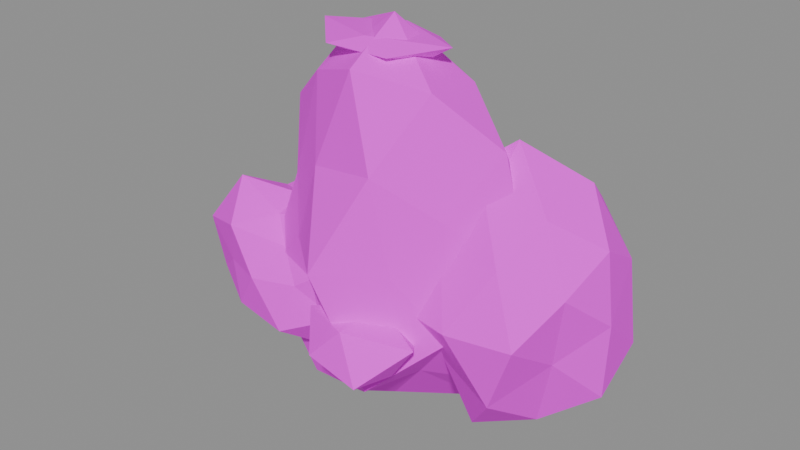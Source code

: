 # Source: rock_cliff.blend  (saved by Blender 5.3.31; exported with 4.5.12 LTS)
import bpy
from mathutils import Matrix  # noqa: F401  (used for matrix-valued properties, if any)

bpy.ops.wm.read_factory_settings(use_empty=True)
scene = bpy.context.scene
scene.name = 'Scene'

# ---- images (referenced by path relative to the original .blend; pixels are not part of the script)
import os
ASSET_DIR = os.environ.get("B2B_ASSET_DIR", "")  # directory of the original .blend (textures are referenced by path, not embedded)
HERE = os.path.dirname(os.path.abspath(__file__))  # packed textures are extracted next to this script under _unpacked/

def load_image(name, relpath, width, height, colorspace="sRGB"):
    """Load a texture the original file referenced (path relative to the .blend, or extracted next to this script)."""
    p = next((c for c in (os.path.join(HERE, relpath), os.path.join(ASSET_DIR, relpath)) if relpath and os.path.exists(c)), "")
    if p:
        img = bpy.data.images.load(p, check_existing=True)
        img.name = name
    else:  # same state as the original file: an image datablock whose file is absent (Cycles renders it pink)
        img = bpy.data.images.new(name, width, height)
        img.source = "FILE"
        img.filepath = "//" + (relpath or name)
    img.colorspace_settings.name = colorspace
    return img
img_village_palette_png = load_image('village_palette.png', 'village_palette.png', 1024, 1024, 'sRGB')

# ---- materials (node trees are filled in below, after node groups)
mat_villagepalette = bpy.data.materials.new('VillagePalette')

# ---- material node trees
mat_villagepalette.use_nodes = True; mat_villagepalette.node_tree.nodes.clear()
_N = mat_villagepalette.node_tree.nodes; _L = mat_villagepalette.node_tree.links
n0 = _N.new('ShaderNodeBsdfPrincipled'); n0.name = 'Principled BSDF'; n0.location = (-200, 100)
n0.inputs[2].default_value = 0.9
n0.inputs[10].default_value = 0.005
n1 = _N.new('ShaderNodeOutputMaterial'); n1.name = 'Material Output'; n1.location = (200, 100)
n2 = _N.new('ShaderNodeTexImage'); n2.name = 'Image Texture'; n2.location = (-320, 300)
n2.image = img_village_palette_png
_L.new(n0.outputs[0], n1.inputs[0])
_L.new(n2.outputs[0], n0.inputs[0])
n1.is_active_output = True

# ---- meshes
me_rock_cliff = bpy.data.meshes.new('rock_cliff')
me_rock_cliff.from_pydata([(-3.032, 3.924, 4.5), (4.16, 5.385, 4.5), (-2.981, -3.859, 4.5), (3.265, -4.226, 4.5), (0.0, -3.13, 13.68), (0.0, 2.994, 13.28), (0.0, -2.874, -3.927), (0.0, 3.411, -5.504), (7.053, 0.0, -1.82), (6.534, 0.0, 10.36), (-4.764, 0.0, 0.2307), (-6.351, 0.0, 10.19), (-6.606, 3.266, 8.159), (-4.071, 2.013, 14.05), (-2.218, 4.644, 9.703), (1.868, 3.912, 8.882), (0.0, 5.541, 4.5), (1.818, 3.809, 0.2336), (-2.32, 4.859, -0.9429), (-3.205, 1.585, -3.019), (-6.508, 3.218, 0.8953), (-5.725, 0.0, 4.5), (3.432, 1.697, 12.55), (5.415, 2.677, 7.499), (-3.422, -1.692, 12.53), (0.0, 0.0, 15.64), (-6.204, -3.067, 1.064), (-4.538, -2.244, 7.014), (0.0, 0.0, -5.578), (-3.992, -1.974, -4.866), (4.621, 2.285, 1.941), (4.06, 2.007, -5.024), (4.948, -2.446, 7.24), (3.631, -1.795, 13.02), (2.051, -4.296, 9.312), (-1.783, -3.735, 8.684), (0.0, -6.353, 4.5), (-1.735, -3.633, 0.4301), (2.555, -5.352, -1.495), (2.85, -1.409, -2.187), (5.711, -2.824, 1.337), (8.114, 0.0, 4.5), (3.006, 6.152, 2.6), (9.233, 5.916, 2.6), (2.883, -3.33, 2.6), (9.546, -3.373, 2.6), (6.2, -0.9963, 7.986), (6.2, 3.609, 7.15), (6.2, -1.466, -3.799), (6.2, 4.238, -3.306), (11.62, 1.5, -1.422), (11.3, 1.5, 6.379), (1.701, 1.5, -0.7365), (1.049, 1.5, 6.42), (2.598, 3.504, 4.251), (4.023, 2.711, 6.826), (4.239, 6.121, 6.408), (8.175, 6.154, 6.435), (6.2, 6.823, 2.6), (7.587, 4.769, -0.09387), (4.287, 6.008, -1.115), (3.258, 3.137, -3.113), (2.682, 3.457, 0.9873), (-0.1072, 1.5, 2.6), (9.278, 3.212, 8.576), (11.07, 4.206, 4.83), (3.294, -0.1165, 8.243), (6.2, 1.5, 10.46), (2.792, -0.3957, 1.038), (2.592, -0.5067, 4.254), (6.2, 1.5, -5.106), (3.841, 0.1877, -1.981), (11.51, 4.455, 0.1652), (8.802, 2.947, -2.452), (10.67, -0.9874, 4.65), (8.827, 0.03877, 7.701), (7.8, -2.27, 5.706), (4.632, -2.194, 5.644), (6.2, -4.041, 2.6), (4.716, -1.996, -0.2808), (8.124, -3.033, -1.135), (9.09, -0.1075, -3.011), (10.04, -0.6341, 0.8414), (11.76, 1.5, 2.6), (-7.948, 2.109, 1.6), (-3.72, 1.489, 1.6), (-7.877, -4.014, 1.6), (-3.323, -4.015, 1.6), (-5.6, -2.598, 4.473), (-5.6, 1.385, 5.888), (-5.6, -2.956, -1.916), (-5.6, 1.294, -2.525), (-1.711, -1.0, -0.5853), (-2.279, -1.0, 3.466), (-8.861, -1.0, -0.232), (-9.16, -1.0, 3.6), (-9.302, 0.8719, 2.885), (-7.642, 0.03279, 4.604), (-7.017, 2.034, 3.684), (-4.413, 1.543, 3.346), (-5.6, 2.985, 1.6), (-4.249, 1.894, -0.3873), (-7.12, 2.257, -0.6363), (-7.85, 0.1375, -1.709), (-10.18, 1.314, 0.01109), (-10.34, -1.0, 1.6), (-3.523, 0.05031, 4.655), (-1.122, 1.265, 3.155), (-8.456, -2.444, 5.801), (-5.6, -1.0, 5.042), (-9.614, -3.03, 0.2062), (-10.14, -3.294, 3.176), (-5.6, -1.0, -3.111), (-7.4, -1.91, -1.047), (-2.272, 0.6828, 0.4444), (-3.486, 0.0689, -1.509), (-1.009, -3.321, 3.194), (-3.44, -2.092, 4.777), (-4.475, -3.409, 3.254), (-7.249, -4.532, 4.025), (-5.6, -4.82, 1.6), (-7.144, -4.307, -0.6709), (-3.857, -4.734, -0.9642), (-2.837, -2.397, -2.464), (-1.194, -3.228, 0.06997), (-1.53, -1.0, 1.6), (0.5913, -3.101, 0.6), (3.6, -2.843, 0.6), (0.5242, -6.99, 0.6), (4.035, -7.743, 0.6), (2.0, -6.402, 2.188), (2.0, -3.493, 2.307), (2.0, -6.147, -0.6994), (2.0, -3.948, -0.5911), (3.99, -5.0, -0.1174), (5.284, -5.0, 1.784), (-1.078, -5.0, -0.5098), (-1.224, -5.0, 1.762), (-2.348, 2.193, 14.2), (1.16, 1.97, 14.2), (-2.336, -2.179, 14.2), (1.305, -2.142, 14.2), (-0.5, -1.544, 14.77), (-0.5, 1.527, 14.76), (-0.5, -1.269, 13.73), (-0.5, 1.512, 13.64), (2.252, 0.0, 13.92), (3.393, 0.0, 14.6), (-4.334, 0.0, 13.81), (-4.432, 0.0, 14.6)], [], [(0, 12, 14), (11, 13, 12), (5, 14, 13), (12, 13, 14), (0, 14, 16), (5, 15, 14), (1, 16, 15), (14, 15, 16), (0, 16, 18), (1, 17, 16), (7, 18, 17), (16, 17, 18), (0, 18, 20), (7, 19, 18), (10, 20, 19), (18, 19, 20), (0, 20, 12), (10, 21, 20), (11, 12, 21), (20, 21, 12), (1, 15, 23), (5, 22, 15), (9, 23, 22), (15, 22, 23), (5, 13, 25), (11, 24, 13), (4, 25, 24), (13, 24, 25), (11, 21, 27), (10, 26, 21), (2, 27, 26), (21, 26, 27), (10, 19, 29), (7, 28, 19), (6, 29, 28), (19, 28, 29), (7, 17, 31), (1, 30, 17), (8, 31, 30), (17, 30, 31), (3, 32, 34), (9, 33, 32), (4, 34, 33), (32, 33, 34), (3, 34, 36), (4, 35, 34), (2, 36, 35), (34, 35, 36), (3, 36, 38), (2, 37, 36), (6, 38, 37), (36, 37, 38), (3, 38, 40), (6, 39, 38), (8, 40, 39), (38, 39, 40), (3, 40, 32), (8, 41, 40), (9, 32, 41), (40, 41, 32), (4, 33, 25), (9, 22, 33), (5, 25, 22), (33, 22, 25), (2, 35, 27), (4, 24, 35), (11, 27, 24), (35, 24, 27), (6, 37, 29), (2, 26, 37), (10, 29, 26), (37, 26, 29), (8, 39, 31), (6, 28, 39), (7, 31, 28), (39, 28, 31), (9, 41, 23), (8, 30, 41), (1, 23, 30), (41, 30, 23), (42, 54, 56), (53, 55, 54), (47, 56, 55), (54, 55, 56), (42, 56, 58), (47, 57, 56), (43, 58, 57), (56, 57, 58), (42, 58, 60), (43, 59, 58), (49, 60, 59), (58, 59, 60), (42, 60, 62), (49, 61, 60), (52, 62, 61), (60, 61, 62), (42, 62, 54), (52, 63, 62), (53, 54, 63), (62, 63, 54), (43, 57, 65), (47, 64, 57), (51, 65, 64), (57, 64, 65), (47, 55, 67), (53, 66, 55), (46, 67, 66), (55, 66, 67), (53, 63, 69), (52, 68, 63), (44, 69, 68), (63, 68, 69), (52, 61, 71), (49, 70, 61), (48, 71, 70), (61, 70, 71), (49, 59, 73), (43, 72, 59), (50, 73, 72), (59, 72, 73), (45, 74, 76), (51, 75, 74), (46, 76, 75), (74, 75, 76), (45, 76, 78), (46, 77, 76), (44, 78, 77), (76, 77, 78), (45, 78, 80), (44, 79, 78), (48, 80, 79), (78, 79, 80), (45, 80, 82), (48, 81, 80), (50, 82, 81), (80, 81, 82), (45, 82, 74), (50, 83, 82), (51, 74, 83), (82, 83, 74), (46, 75, 67), (51, 64, 75), (47, 67, 64), (75, 64, 67), (44, 77, 69), (46, 66, 77), (53, 69, 66), (77, 66, 69), (48, 79, 71), (44, 68, 79), (52, 71, 68), (79, 68, 71), (50, 81, 73), (48, 70, 81), (49, 73, 70), (81, 70, 73), (51, 83, 65), (50, 72, 83), (43, 65, 72), (83, 72, 65), (84, 96, 98), (95, 97, 96), (89, 98, 97), (96, 97, 98), (84, 98, 100), (89, 99, 98), (85, 100, 99), (98, 99, 100), (84, 100, 102), (85, 101, 100), (91, 102, 101), (100, 101, 102), (84, 102, 104), (91, 103, 102), (94, 104, 103), (102, 103, 104), (84, 104, 96), (94, 105, 104), (95, 96, 105), (104, 105, 96), (85, 99, 107), (89, 106, 99), (93, 107, 106), (99, 106, 107), (89, 97, 109), (95, 108, 97), (88, 109, 108), (97, 108, 109), (95, 105, 111), (94, 110, 105), (86, 111, 110), (105, 110, 111), (94, 103, 113), (91, 112, 103), (90, 113, 112), (103, 112, 113), (91, 101, 115), (85, 114, 101), (92, 115, 114), (101, 114, 115), (87, 116, 118), (93, 117, 116), (88, 118, 117), (116, 117, 118), (87, 118, 120), (88, 119, 118), (86, 120, 119), (118, 119, 120), (87, 120, 122), (86, 121, 120), (90, 122, 121), (120, 121, 122), (87, 122, 124), (90, 123, 122), (92, 124, 123), (122, 123, 124), (87, 124, 116), (92, 125, 124), (93, 116, 125), (124, 125, 116), (88, 117, 109), (93, 106, 117), (89, 109, 106), (117, 106, 109), (86, 119, 111), (88, 108, 119), (95, 111, 108), (119, 108, 111), (90, 121, 113), (86, 110, 121), (94, 113, 110), (121, 110, 113), (92, 123, 115), (90, 112, 123), (91, 115, 112), (123, 112, 115), (93, 125, 107), (92, 114, 125), (85, 107, 114), (125, 114, 107), (126, 137, 131), (126, 131, 127), (126, 127, 133), (126, 133, 136), (126, 136, 137), (127, 131, 135), (131, 137, 130), (137, 136, 128), (136, 133, 132), (133, 127, 134), (129, 135, 130), (129, 130, 128), (129, 128, 132), (129, 132, 134), (129, 134, 135), (130, 135, 131), (128, 130, 137), (132, 128, 136), (134, 132, 133), (135, 134, 127), (138, 149, 143), (138, 143, 139), (138, 139, 145), (138, 145, 148), (138, 148, 149), (139, 143, 147), (143, 149, 142), (149, 148, 140), (148, 145, 144), (145, 139, 146), (141, 147, 142), (141, 142, 140), (141, 140, 144), (141, 144, 146), (141, 146, 147), (142, 147, 143), (140, 142, 149), (144, 140, 148), (146, 144, 145), (147, 146, 139)])
_uv = me_rock_cliff.uv_layers.new(name='UVMap')
_uv.uv.foreach_set('vector', [0.8672, 0.4965, 0.8672, 0.5896, 0.8672, 0.6288, 0.8672, 0.6413, 0.8672, 0.7395, 0.8672, 0.5896, 0.8672, 0.7199, 0.8672, 0.6288, 0.8672, 0.7395, 0.8672, 0.5896, 0.8672, 0.7395, 0.8672, 0.6288, 0.8672, 0.4965, 0.8672, 0.6288, 0.8672, 0.4965, 0.8672, 0.7199, 0.8672, 0.608, 0.8672, 0.6288, 0.8672, 0.4965, 0.8672, 0.4965, 0.8672, 0.608, 0.8672, 0.6288, 0.8672, 0.608, 0.8672, 0.4965, 0.8672, 0.4965, 0.8672, 0.4965, 0.8672, 0.3579, 0.8672, 0.4965, 0.8672, 0.3879, 0.8672, 0.4965, 0.8672, 0.2419, 0.8672, 0.3579, 0.8672, 0.3879, 0.8672, 0.4965, 0.8672, 0.3879, 0.8672, 0.3579, 0.8672, 0.4965, 0.8672, 0.3579, 0.8672, 0.4047, 0.8672, 0.2419, 0.8672, 0.3051, 0.8672, 0.3579, 0.8672, 0.3878, 0.8672, 0.4047, 0.8672, 0.3051, 0.8672, 0.3579, 0.8672, 0.3051, 0.8672, 0.4047, 0.8672, 0.4965, 0.8672, 0.4047, 0.8672, 0.5896, 0.8672, 0.3878, 0.8672, 0.4965, 0.8672, 0.4047, 0.8672, 0.6413, 0.8672, 0.5896, 0.8672, 0.4965, 0.8672, 0.4047, 0.8672, 0.4965, 0.8672, 0.5896, 0.8672, 0.4965, 0.8672, 0.608, 0.8672, 0.5728, 0.8672, 0.7199, 0.8672, 0.7014, 0.8672, 0.608, 0.8672, 0.6454, 0.8672, 0.5728, 0.8672, 0.7014, 0.8672, 0.608, 0.8672, 0.7014, 0.8672, 0.5728, 0.8672, 0.7199, 0.8672, 0.7395, 0.8672, 0.78, 0.8672, 0.6413, 0.8672, 0.7008, 0.8672, 0.7395, 0.8672, 0.73, 0.8672, 0.78, 0.8672, 0.7008, 0.8672, 0.7395, 0.8672, 0.7008, 0.8672, 0.78, 0.8672, 0.6413, 0.8672, 0.4965, 0.8672, 0.5604, 0.8672, 0.3878, 0.8672, 0.409, 0.8672, 0.4965, 0.8672, 0.4965, 0.8672, 0.5604, 0.8672, 0.409, 0.8672, 0.4965, 0.8672, 0.409, 0.8672, 0.5604, 0.8672, 0.3878, 0.8672, 0.3051, 0.8672, 0.2581, 0.8672, 0.2419, 0.8672, 0.24, 0.8672, 0.3051, 0.8672, 0.282, 0.8672, 0.2581, 0.8672, 0.24, 0.8672, 0.3051, 0.8672, 0.24, 0.8672, 0.2581, 0.8672, 0.2419, 0.8672, 0.3879, 0.8672, 0.2541, 0.8672, 0.4965, 0.8672, 0.4313, 0.8672, 0.3879, 0.8672, 0.3356, 0.8672, 0.2541, 0.8672, 0.4313, 0.8672, 0.3879, 0.8672, 0.4313, 0.8672, 0.2541, 0.8672, 0.4965, 0.8672, 0.5662, 0.8672, 0.6189, 0.8672, 0.6454, 0.8672, 0.7132, 0.8672, 0.5662, 0.8672, 0.73, 0.8672, 0.6189, 0.8672, 0.7132, 0.8672, 0.5662, 0.8672, 0.7132, 0.8672, 0.6189, 0.8672, 0.4965, 0.8672, 0.6189, 0.8672, 0.4965, 0.8672, 0.73, 0.8672, 0.6029, 0.8672, 0.6189, 0.8672, 0.4965, 0.8672, 0.4965, 0.8672, 0.6029, 0.8672, 0.6189, 0.8672, 0.6029, 0.8672, 0.4965, 0.8672, 0.4965, 0.8672, 0.4965, 0.8672, 0.3439, 0.8672, 0.4965, 0.8672, 0.3929, 0.8672, 0.4965, 0.8672, 0.282, 0.8672, 0.3439, 0.8672, 0.3929, 0.8672, 0.4965, 0.8672, 0.3929, 0.8672, 0.3439, 0.8672, 0.4965, 0.8672, 0.3439, 0.8672, 0.416, 0.8672, 0.282, 0.8672, 0.3263, 0.8672, 0.3439, 0.8672, 0.3356, 0.8672, 0.416, 0.8672, 0.3263, 0.8672, 0.3439, 0.8672, 0.3263, 0.8672, 0.416, 0.8672, 0.4965, 0.8672, 0.416, 0.8672, 0.5662, 0.8672, 0.3356, 0.8672, 0.4965, 0.8672, 0.416, 0.8672, 0.6454, 0.8672, 0.5662, 0.8672, 0.4965, 0.8672, 0.416, 0.8672, 0.4965, 0.8672, 0.5662, 0.8672, 0.73, 0.8672, 0.7132, 0.8672, 0.78, 0.8672, 0.6454, 0.8672, 0.7014, 0.8672, 0.7132, 0.8672, 0.7199, 0.8672, 0.78, 0.8672, 0.7014, 0.8672, 0.7132, 0.8672, 0.7014, 0.8672, 0.78, 0.8672, 0.4965, 0.8672, 0.6029, 0.8672, 0.5604, 0.8672, 0.73, 0.8672, 0.7008, 0.8672, 0.6029, 0.8672, 0.6413, 0.8672, 0.5604, 0.8672, 0.7008, 0.8672, 0.6029, 0.8672, 0.7008, 0.8672, 0.5604, 0.8672, 0.282, 0.8672, 0.3929, 0.8672, 0.2581, 0.8672, 0.4965, 0.8672, 0.409, 0.8672, 0.3929, 0.8672, 0.3878, 0.8672, 0.2581, 0.8672, 0.409, 0.8672, 0.3929, 0.8672, 0.409, 0.8672, 0.2581, 0.8672, 0.3356, 0.8672, 0.3263, 0.8672, 0.2541, 0.8672, 0.282, 0.8672, 0.24, 0.8672, 0.3263, 0.8672, 0.2419, 0.8672, 0.2541, 0.8672, 0.24, 0.8672, 0.3263, 0.8672, 0.24, 0.8672, 0.2541, 0.8672, 0.6454, 0.8672, 0.4965, 0.8672, 0.5728, 0.8672, 0.3356, 0.8672, 0.4313, 0.8672, 0.4965, 0.8672, 0.4965, 0.8672, 0.5728, 0.8672, 0.4313, 0.8672, 0.4965, 0.8672, 0.4313, 0.8672, 0.5728, 0.8828, 0.5073, 0.8828, 0.5646, 0.8828, 0.6394, 0.8828, 0.6398, 0.8828, 0.6539, 0.8828, 0.5646, 0.8828, 0.6652, 0.8828, 0.6394, 0.8828, 0.6539, 0.8828, 0.5646, 0.8828, 0.6539, 0.8828, 0.6394, 0.8828, 0.5073, 0.8828, 0.6394, 0.8828, 0.5073, 0.8828, 0.6652, 0.8828, 0.6404, 0.8828, 0.6394, 0.8828, 0.5073, 0.8828, 0.5073, 0.8828, 0.6404, 0.8828, 0.6394, 0.8828, 0.6404, 0.8828, 0.5073, 0.8828, 0.5073, 0.8828, 0.5073, 0.8828, 0.3784, 0.8828, 0.5073, 0.8828, 0.4139, 0.8828, 0.5073, 0.8828, 0.3024, 0.8828, 0.3784, 0.8828, 0.4139, 0.8828, 0.5073, 0.8828, 0.4139, 0.8828, 0.3784, 0.8828, 0.5073, 0.8828, 0.3784, 0.8828, 0.4514, 0.8828, 0.3024, 0.8828, 0.3091, 0.8828, 0.3784, 0.8828, 0.3916, 0.8828, 0.4514, 0.8828, 0.3091, 0.8828, 0.3784, 0.8828, 0.3091, 0.8828, 0.4514, 0.8828, 0.5073, 0.8828, 0.4514, 0.8828, 0.5646, 0.8828, 0.3916, 0.8828, 0.5073, 0.8828, 0.4514, 0.8828, 0.6398, 0.8828, 0.5646, 0.8828, 0.5073, 0.8828, 0.4514, 0.8828, 0.5073, 0.8828, 0.5646, 0.8828, 0.5073, 0.8828, 0.6404, 0.8828, 0.5847, 0.8828, 0.6652, 0.8828, 0.7146, 0.8828, 0.6404, 0.8828, 0.6384, 0.8828, 0.5847, 0.8828, 0.7146, 0.8828, 0.6404, 0.8828, 0.7146, 0.8828, 0.5847, 0.8828, 0.6652, 0.8828, 0.6539, 0.8828, 0.78, 0.8828, 0.6398, 0.8828, 0.7031, 0.8828, 0.6539, 0.8828, 0.6941, 0.8828, 0.78, 0.8828, 0.7031, 0.8828, 0.6539, 0.8828, 0.7031, 0.8828, 0.78, 0.8828, 0.6398, 0.8828, 0.5073, 0.8828, 0.5647, 0.8828, 0.3916, 0.8828, 0.4531, 0.8828, 0.5073, 0.8828, 0.5073, 0.8828, 0.5647, 0.8828, 0.4531, 0.8828, 0.5073, 0.8828, 0.4531, 0.8828, 0.5647, 0.8828, 0.3916, 0.8828, 0.3091, 0.8828, 0.3484, 0.8828, 0.3024, 0.8828, 0.24, 0.8828, 0.3091, 0.8828, 0.2853, 0.8828, 0.3484, 0.8828, 0.24, 0.8828, 0.3091, 0.8828, 0.24, 0.8828, 0.3484, 0.8828, 0.3024, 0.8828, 0.4139, 0.8828, 0.332, 0.8828, 0.5073, 0.8828, 0.4228, 0.8828, 0.4139, 0.8828, 0.3678, 0.8828, 0.332, 0.8828, 0.4228, 0.8828, 0.4139, 0.8828, 0.4228, 0.8828, 0.332, 0.8828, 0.5073, 0.8828, 0.5784, 0.8828, 0.6151, 0.8828, 0.6384, 0.8828, 0.6843, 0.8828, 0.5784, 0.8828, 0.6941, 0.8828, 0.6151, 0.8828, 0.6843, 0.8828, 0.5784, 0.8828, 0.6843, 0.8828, 0.6151, 0.8828, 0.5073, 0.8828, 0.6151, 0.8828, 0.5073, 0.8828, 0.6941, 0.8828, 0.6129, 0.8828, 0.6151, 0.8828, 0.5073, 0.8828, 0.5073, 0.8828, 0.6129, 0.8828, 0.6151, 0.8828, 0.6129, 0.8828, 0.5073, 0.8828, 0.5073, 0.8828, 0.5073, 0.8828, 0.3777, 0.8828, 0.5073, 0.8828, 0.4074, 0.8828, 0.5073, 0.8828, 0.2853, 0.8828, 0.3777, 0.8828, 0.4074, 0.8828, 0.5073, 0.8828, 0.4074, 0.8828, 0.3777, 0.8828, 0.5073, 0.8828, 0.3777, 0.8828, 0.4463, 0.8828, 0.2853, 0.8828, 0.3127, 0.8828, 0.3777, 0.8828, 0.3678, 0.8828, 0.4463, 0.8828, 0.3127, 0.8828, 0.3777, 0.8828, 0.3127, 0.8828, 0.4463, 0.8828, 0.5073, 0.8828, 0.4463, 0.8828, 0.5784, 0.8828, 0.3678, 0.8828, 0.5073, 0.8828, 0.4463, 0.8828, 0.6384, 0.8828, 0.5784, 0.8828, 0.5073, 0.8828, 0.4463, 0.8828, 0.5073, 0.8828, 0.5784, 0.8828, 0.6941, 0.8828, 0.6843, 0.8828, 0.78, 0.8828, 0.6384, 0.8828, 0.7146, 0.8828, 0.6843, 0.8828, 0.6652, 0.8828, 0.78, 0.8828, 0.7146, 0.8828, 0.6843, 0.8828, 0.7146, 0.8828, 0.78, 0.8828, 0.5073, 0.8828, 0.6129, 0.8828, 0.5647, 0.8828, 0.6941, 0.8828, 0.7031, 0.8828, 0.6129, 0.8828, 0.6398, 0.8828, 0.5647, 0.8828, 0.7031, 0.8828, 0.6129, 0.8828, 0.7031, 0.8828, 0.5647, 0.8828, 0.2853, 0.8828, 0.4074, 0.8828, 0.3484, 0.8828, 0.5073, 0.8828, 0.4531, 0.8828, 0.4074, 0.8828, 0.3916, 0.8828, 0.3484, 0.8828, 0.4531, 0.8828, 0.4074, 0.8828, 0.4531, 0.8828, 0.3484, 0.8828, 0.3678, 0.8828, 0.3127, 0.8828, 0.332, 0.8828, 0.2853, 0.8828, 0.24, 0.8828, 0.3127, 0.8828, 0.3024, 0.8828, 0.332, 0.8828, 0.24, 0.8828, 0.3127, 0.8828, 0.24, 0.8828, 0.332, 0.8828, 0.6384, 0.8828, 0.5073, 0.8828, 0.5847, 0.8828, 0.3678, 0.8828, 0.4228, 0.8828, 0.5073, 0.8828, 0.5073, 0.8828, 0.5847, 0.8828, 0.4228, 0.8828, 0.5073, 0.8828, 0.4228, 0.8828, 0.5847, 0.8672, 0.5227, 0.8672, 0.5998, 0.8672, 0.6477, 0.8672, 0.6427, 0.8672, 0.703, 0.8672, 0.5998, 0.8672, 0.78, 0.8672, 0.6477, 0.8672, 0.703, 0.8672, 0.5998, 0.8672, 0.703, 0.8672, 0.6477, 0.8672, 0.5227, 0.8672, 0.6477, 0.8672, 0.5227, 0.8672, 0.78, 0.8672, 0.6275, 0.8672, 0.6477, 0.8672, 0.5227, 0.8672, 0.5227, 0.8672, 0.6275, 0.8672, 0.6477, 0.8672, 0.6275, 0.8672, 0.5227, 0.8672, 0.5227, 0.8672, 0.5227, 0.8672, 0.3885, 0.8672, 0.5227, 0.8672, 0.4034, 0.8672, 0.5227, 0.8672, 0.2752, 0.8672, 0.3885, 0.8672, 0.4034, 0.8672, 0.5227, 0.8672, 0.4034, 0.8672, 0.3885, 0.8672, 0.5227, 0.8672, 0.3885, 0.8672, 0.4273, 0.8672, 0.2752, 0.8672, 0.3241, 0.8672, 0.3885, 0.8672, 0.4127, 0.8672, 0.4273, 0.8672, 0.3241, 0.8672, 0.3885, 0.8672, 0.3241, 0.8672, 0.4273, 0.8672, 0.5227, 0.8672, 0.4273, 0.8672, 0.5998, 0.8672, 0.4127, 0.8672, 0.5227, 0.8672, 0.4273, 0.8672, 0.6427, 0.8672, 0.5998, 0.8672, 0.5227, 0.8672, 0.4273, 0.8672, 0.5227, 0.8672, 0.5998, 0.8672, 0.5227, 0.8672, 0.6275, 0.8672, 0.616, 0.8672, 0.78, 0.8672, 0.706, 0.8672, 0.6275, 0.8672, 0.6346, 0.8672, 0.616, 0.8672, 0.706, 0.8672, 0.6275, 0.8672, 0.706, 0.8672, 0.616, 0.8672, 0.78, 0.8672, 0.703, 0.8672, 0.7293, 0.8672, 0.6427, 0.8672, 0.7748, 0.8672, 0.703, 0.8672, 0.6951, 0.8672, 0.7293, 0.8672, 0.7748, 0.8672, 0.703, 0.8672, 0.7748, 0.8672, 0.7293, 0.8672, 0.6427, 0.8672, 0.5227, 0.8672, 0.6172, 0.8672, 0.4127, 0.8672, 0.439, 0.8672, 0.5227, 0.8672, 0.5227, 0.8672, 0.6172, 0.8672, 0.439, 0.8672, 0.5227, 0.8672, 0.439, 0.8672, 0.6172, 0.8672, 0.4127, 0.8672, 0.3241, 0.8672, 0.3638, 0.8672, 0.2752, 0.8672, 0.24, 0.8672, 0.3241, 0.8672, 0.3117, 0.8672, 0.3638, 0.8672, 0.24, 0.8672, 0.3241, 0.8672, 0.24, 0.8672, 0.3638, 0.8672, 0.2752, 0.8672, 0.4034, 0.8672, 0.3361, 0.8672, 0.5227, 0.8672, 0.4533, 0.8672, 0.4034, 0.8672, 0.3915, 0.8672, 0.3361, 0.8672, 0.4533, 0.8672, 0.4034, 0.8672, 0.4533, 0.8672, 0.3361, 0.8672, 0.5227, 0.8672, 0.6183, 0.8672, 0.6219, 0.8672, 0.6346, 0.8672, 0.7133, 0.8672, 0.6183, 0.8672, 0.6951, 0.8672, 0.6219, 0.8672, 0.7133, 0.8672, 0.6183, 0.8672, 0.7133, 0.8672, 0.6219, 0.8672, 0.5227, 0.8672, 0.6219, 0.8672, 0.5227, 0.8672, 0.6951, 0.8672, 0.6682, 0.8672, 0.6219, 0.8672, 0.5227, 0.8672, 0.5227, 0.8672, 0.6682, 0.8672, 0.6219, 0.8672, 0.6682, 0.8672, 0.5227, 0.8672, 0.5227, 0.8672, 0.5227, 0.8672, 0.3688, 0.8672, 0.5227, 0.8672, 0.3864, 0.8672, 0.5227, 0.8672, 0.3117, 0.8672, 0.3688, 0.8672, 0.3864, 0.8672, 0.5227, 0.8672, 0.3864, 0.8672, 0.3688, 0.8672, 0.5227, 0.8672, 0.3688, 0.8672, 0.4309, 0.8672, 0.3117, 0.8672, 0.2788, 0.8672, 0.3688, 0.8672, 0.3915, 0.8672, 0.4309, 0.8672, 0.2788, 0.8672, 0.3688, 0.8672, 0.2788, 0.8672, 0.4309, 0.8672, 0.5227, 0.8672, 0.4309, 0.8672, 0.6183, 0.8672, 0.3915, 0.8672, 0.5227, 0.8672, 0.4309, 0.8672, 0.6346, 0.8672, 0.6183, 0.8672, 0.5227, 0.8672, 0.4309, 0.8672, 0.5227, 0.8672, 0.6183, 0.8672, 0.6951, 0.8672, 0.7133, 0.8672, 0.7293, 0.8672, 0.6346, 0.8672, 0.706, 0.8672, 0.7133, 0.8672, 0.78, 0.8672, 0.7293, 0.8672, 0.706, 0.8672, 0.7133, 0.8672, 0.706, 0.8672, 0.7293, 0.8672, 0.5227, 0.8672, 0.6682, 0.8672, 0.6172, 0.8672, 0.6951, 0.8672, 0.7748, 0.8672, 0.6682, 0.8672, 0.6427, 0.8672, 0.6172, 0.8672, 0.7748, 0.8672, 0.6682, 0.8672, 0.7748, 0.8672, 0.6172, 0.8672, 0.3117, 0.8672, 0.3864, 0.8672, 0.3638, 0.8672, 0.5227, 0.8672, 0.439, 0.8672, 0.3864, 0.8672, 0.4127, 0.8672, 0.3638, 0.8672, 0.439, 0.8672, 0.3864, 0.8672, 0.439, 0.8672, 0.3638, 0.8672, 0.3915, 0.8672, 0.2788, 0.8672, 0.3361, 0.8672, 0.3117, 0.8672, 0.24, 0.8672, 0.2788, 0.8672, 0.2752, 0.8672, 0.3361, 0.8672, 0.24, 0.8672, 0.2788, 0.8672, 0.24, 0.8672, 0.3361, 0.8672, 0.6346, 0.8672, 0.5227, 0.8672, 0.616, 0.8672, 0.3915, 0.8672, 0.4533, 0.8672, 0.5227, 0.8672, 0.5227, 0.8672, 0.616, 0.8672, 0.4533, 0.8672, 0.5227, 0.8672, 0.4533, 0.8672, 0.616, 0.8828, 0.4734, 0.8828, 0.6821, 0.8828, 0.78, 0.8828, 0.4734, 0.8828, 0.78, 0.8828, 0.4734, 0.8828, 0.4734, 0.8828, 0.4734, 0.8828, 0.2594, 0.8828, 0.4734, 0.8828, 0.2594, 0.8828, 0.2741, 0.8828, 0.4734, 0.8828, 0.2741, 0.8828, 0.6821, 0.8828, 0.4734, 0.8828, 0.78, 0.8828, 0.686, 0.8828, 0.78, 0.8828, 0.6821, 0.8828, 0.7586, 0.8828, 0.6821, 0.8828, 0.2741, 0.8828, 0.4734, 0.8828, 0.2741, 0.8828, 0.2594, 0.8828, 0.24, 0.8828, 0.2594, 0.8828, 0.4734, 0.8828, 0.3445, 0.8828, 0.4734, 0.8828, 0.686, 0.8828, 0.7586, 0.8828, 0.4734, 0.8828, 0.7586, 0.8828, 0.4734, 0.8828, 0.4734, 0.8828, 0.4734, 0.8828, 0.24, 0.8828, 0.4734, 0.8828, 0.24, 0.8828, 0.3445, 0.8828, 0.4734, 0.8828, 0.3445, 0.8828, 0.686, 0.8828, 0.7586, 0.8828, 0.686, 0.8828, 0.78, 0.8828, 0.4734, 0.8828, 0.7586, 0.8828, 0.6821, 0.8828, 0.24, 0.8828, 0.4734, 0.8828, 0.2741, 0.8828, 0.3445, 0.8828, 0.24, 0.8828, 0.2594, 0.8828, 0.686, 0.8828, 0.3445, 0.8828, 0.4734, 0.2734, 0.5091, 0.2734, 0.5739, 0.2734, 0.599, 0.2734, 0.5091, 0.2734, 0.599, 0.2734, 0.5091, 0.2734, 0.5091, 0.2734, 0.5091, 0.2734, 0.42, 0.2734, 0.5091, 0.2734, 0.42, 0.2734, 0.4458, 0.2734, 0.5091, 0.2734, 0.4458, 0.2734, 0.5739, 0.2734, 0.5091, 0.2734, 0.599, 0.2734, 0.5733, 0.2734, 0.599, 0.2734, 0.5739, 0.2734, 0.6, 0.2734, 0.5739, 0.2734, 0.4458, 0.2734, 0.5091, 0.2734, 0.4458, 0.2734, 0.42, 0.2734, 0.4343, 0.2734, 0.42, 0.2734, 0.5091, 0.2734, 0.4637, 0.2734, 0.5091, 0.2734, 0.5733, 0.2734, 0.6, 0.2734, 0.5091, 0.2734, 0.6, 0.2734, 0.5091, 0.2734, 0.5091, 0.2734, 0.5091, 0.2734, 0.4343, 0.2734, 0.5091, 0.2734, 0.4343, 0.2734, 0.4637, 0.2734, 0.5091, 0.2734, 0.4637, 0.2734, 0.5733, 0.2734, 0.6, 0.2734, 0.5733, 0.2734, 0.599, 0.2734, 0.5091, 0.2734, 0.6, 0.2734, 0.5739, 0.2734, 0.4343, 0.2734, 0.5091, 0.2734, 0.4458, 0.2734, 0.4637, 0.2734, 0.4343, 0.2734, 0.42, 0.2734, 0.5733, 0.2734, 0.4637, 0.2734, 0.5091])
me_rock_cliff.materials.append(mat_villagepalette)
me_rock_cliff.update()

# ---- objects
ob_rock_cliff = bpy.data.objects.new('rock_cliff', me_rock_cliff)

# ---- transforms, parenting, visibility, modifiers, constraints
ob_rock_cliff.location = (0.0, 0.0, 0.0)

# ---- collection membership
scene.collection.objects.link(ob_rock_cliff)

# ---- scene / render settings (as saved in the file)
scene.frame_start = 1; scene.frame_end = 250; scene.frame_set(1)
scene.render.engine = 'BLENDER_EEVEE_NEXT'
scene.render.bake_bias = 0.0
scene.render.bake_samples = 0
scene.render.compositor_device = 'GPU'
scene.eevee.use_volume_custom_range = False
scene.eevee.fast_gi_thickness_near = 0.1
scene.eevee.fast_gi_thickness_far = 0.0
scene.eevee.ray_tracing_options.screen_trace_thickness = 0.1
bpy.context.view_layer.update()

# ---- added for rendering (the .blend has no active camera and no usable light): camera, sun + grey world if the file has none
cam_auto = bpy.data.cameras.new('AutoCamera')
cam_auto.lens = 50.0
cam_auto.sensor_width = 36.0
cam_auto.clip_end = 1000.0
ob_auto_camera = bpy.data.objects.new('AutoCamera', cam_auto)
scene.collection.objects.link(ob_auto_camera)
ob_auto_camera.location = (32.0941, -38.1258, 30.1428)
ob_auto_camera.rotation_euler = (1.09748, -7.21219e-08, 0.694738)
scene.camera = ob_auto_camera
light_auto_sun = bpy.data.lights.new('AutoSun', 'SUN')
light_auto_sun.energy = 3.0
light_auto_sun.angle = 0.0523599
ob_auto_sun = bpy.data.objects.new('AutoSun', light_auto_sun)
scene.collection.objects.link(ob_auto_sun)
ob_auto_sun.rotation_euler = (0.872665, 0.174533, 0.523599)
if scene.world is None:
    world_auto = bpy.data.worlds.new('AutoWorld')
    world_auto.color = (0.3, 0.3, 0.3)
    scene.world = world_auto
bpy.context.view_layer.update()
